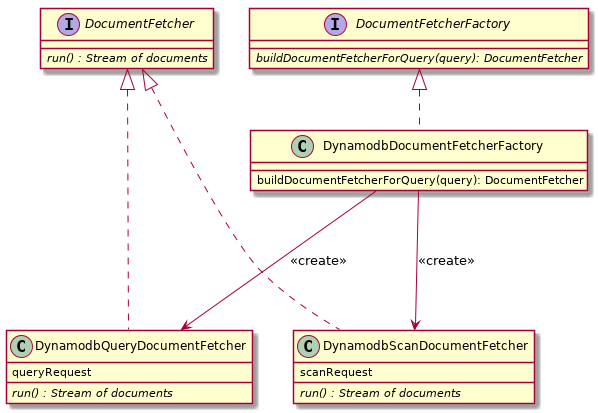

The diagram above was rendered by PlantUML. Its source (embedded in the PNG):
@startuml

interface DocumentFetcher{
{abstract} run() : Stream of documents
}

interface DocumentFetcherFactory{
{abstract} buildDocumentFetcherForQuery(query): DocumentFetcher
}

class DynamodbQueryDocumentFetcher{
queryRequest
{abstract} run() : Stream of documents
}

class DynamodbScanDocumentFetcher{
scanRequest
{abstract} run() : Stream of documents
}

class DynamodbDocumentFetcherFactory{
buildDocumentFetcherForQuery(query): DocumentFetcher
}
DocumentFetcher <|.... DynamodbQueryDocumentFetcher
DocumentFetcher <|.... DynamodbScanDocumentFetcher
DocumentFetcherFactory <|.. DynamodbDocumentFetcherFactory
DynamodbDocumentFetcherFactory ---> DynamodbQueryDocumentFetcher: <<create>>
DynamodbDocumentFetcherFactory ---> DynamodbScanDocumentFetcher: <<create>>

@enduml